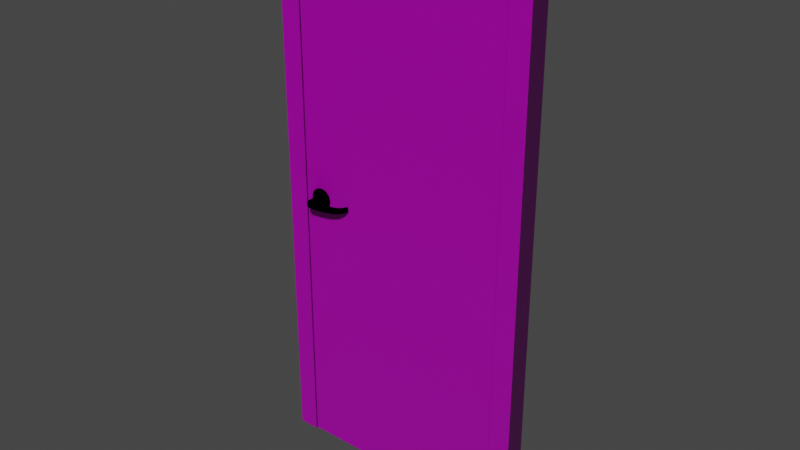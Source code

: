 # Source: Door.blend  (saved by Blender 3.5.10; exported with 4.5.12 LTS)
import bpy
from mathutils import Matrix  # noqa: F401  (used for matrix-valued properties, if any)

bpy.ops.wm.read_factory_settings(use_empty=True)
scene = bpy.context.scene
scene.name = 'Scene'

# ---- collections
col_collection = bpy.data.collections.new('Collection'); scene.collection.children.link(col_collection)

# ---- images (referenced by path relative to the original .blend; pixels are not part of the script)
import os
ASSET_DIR = os.environ.get("B2B_ASSET_DIR", "")  # directory of the original .blend (textures are referenced by path, not embedded)
HERE = os.path.dirname(os.path.abspath(__file__))  # packed textures are extracted next to this script under _unpacked/

def load_image(name, relpath, width, height, colorspace="sRGB"):
    """Load a texture the original file referenced (path relative to the .blend, or extracted next to this script)."""
    p = next((c for c in (os.path.join(HERE, relpath), os.path.join(ASSET_DIR, relpath)) if relpath and os.path.exists(c)), "")
    if p:
        img = bpy.data.images.load(p, check_existing=True)
        img.name = name
    else:  # same state as the original file: an image datablock whose file is absent (Cycles renders it pink)
        img = bpy.data.images.new(name, width, height)
        img.source = "FILE"
        img.filepath = "//" + (relpath or name)
    img.colorspace_settings.name = colorspace
    return img
img_doortexture_png = load_image('DoorTexture.png', 'DoorTexture.png', 1024, 1024, 'sRGB')
img_doortexturenormalmap_png = load_image('DoorTextureNormalMap.png', 'DoorTextureNormalMap.png', 1024, 1024, 'sRGB')

# ---- materials (node trees are filled in below, after node groups)
mat_doormat = bpy.data.materials.new('DoorMat')
mat_doormat.use_transparent_shadow = False
mat_handle_material = bpy.data.materials.new('Handle_material')
mat_handle_material.use_transparent_shadow = False
mat_handle_material.diffuse_color = (0.578, 0.555, 0.736, 1.0)

# ---- material node trees
mat_doormat.use_nodes = True; mat_doormat.node_tree.nodes.clear()
_N = mat_doormat.node_tree.nodes; _L = mat_doormat.node_tree.links
n0 = _N.new('ShaderNodeBsdfPrincipled'); n0.name = 'Principled BSDF'; n0.location = (10, 300)
n0.distribution = 'GGX'
n0.subsurface_method = 'RANDOM_WALK_SKIN'
n0.inputs[3].default_value = 1.45
n0.inputs[27].default_value = (0.0, 0.0, 0.0, 1.0)
n0.inputs[28].default_value = 1.0
n1 = _N.new('ShaderNodeOutputMaterial'); n1.name = 'Material Output'; n1.location = (300, 300)
n2 = _N.new('ShaderNodeTexImage'); n2.name = 'Image Texture'; n2.location = (-307, 247)
n2.image = img_doortexture_png
n3 = _N.new('ShaderNodeTexImage'); n3.name = 'Image Texture.001'; n3.location = (-440, -69)
n3.image = img_doortexturenormalmap_png
n4 = _N.new('ShaderNodeNormalMap'); n4.name = 'Normal Map'; n4.location = (-188, -135)
_L.new(n0.outputs[0], n1.inputs[0])
_L.new(n2.outputs[0], n0.inputs[0])
_L.new(n3.outputs[0], n4.inputs[1])
_L.new(n4.outputs[0], n0.inputs[5])
n1.is_active_output = True
mat_handle_material.use_nodes = True; mat_handle_material.node_tree.nodes.clear()
_N = mat_handle_material.node_tree.nodes; _L = mat_handle_material.node_tree.links
n0 = _N.new('ShaderNodeBsdfPrincipled'); n0.name = 'Principled BSDF'; n0.location = (10, 300)
n0.distribution = 'GGX'
n0.subsurface_method = 'RANDOM_WALK_SKIN'
n0.inputs[3].default_value = 1.45
n0.inputs[27].default_value = (0.0, 0.0, 0.0, 1.0)
n0.inputs[28].default_value = 1.0
n1 = _N.new('ShaderNodeBsdfAnisotropic'); n1.name = 'Glossy_0'; n1.location = (700, 160)
n1.distribution = 'GGX'
n1.inputs[1].default_value = 0.2
_L.new(n1.outputs[0], n1.inputs[0])

# ---- world
world_world = bpy.data.worlds.new('World'); scene.world = world_world
world_world.use_nodes = True; world_world.node_tree.nodes.clear()
_N = world_world.node_tree.nodes; _L = world_world.node_tree.links
n0 = _N.new('ShaderNodeOutputWorld'); n0.name = 'World Output'; n0.location = (300, 300)
n1 = _N.new('ShaderNodeBackground'); n1.name = 'Background'; n1.location = (10, 300)
n1.inputs[0].default_value = (0.05088, 0.05088, 0.05088, 1.0)
_L.new(n1.outputs[0], n0.inputs[0])
n0.is_active_output = True
world_world.color = (0.05088, 0.05088, 0.05088)
world_world.use_sun_shadow = False
world_world.sun_shadow_jitter_overblur = 0.0

# ---- meshes
me_doorfrane = bpy.data.meshes.new('DoorFrane')
me_doorfrane.from_pydata([(-0.5, -0.02667, 0.0), (-0.5, 0.05333, 0.0), (-0.42, 0.05333, 0.0), (-0.5, -0.02667, 2.1), (-0.5, 0.05333, 2.1), (0.5, 0.05333, 2.1), (0.5, -0.02667, 2.1), (0.42, -0.02667, 2.02), (-0.42, 0.05333, 2.02), (0.42, -0.02667, 0.0), (0.5, -0.02667, 0.0), (0.5, 0.05333, 0.0), (0.42, 0.01333, 2.02), (-0.42, 0.01333, 2.02), (-0.42, 0.01333, 0.0), (-0.4, 0.01333, 2.02), (-0.4, 0.01333, 0.0), (-0.4, 0.05333, 2.02), (-0.4, 0.05333, 0.0), (0.42, 0.01333, 0.0), (-0.42, -0.02667, 2.02), (-0.42, -0.02667, 0.0), (0.42, 0.05333, 2.02), (0.42, 0.05333, 0.0), (0.4, 0.05333, 0.0), (0.4, 0.01333, 0.0), (0.4, 0.05333, 2.02), (0.4, 0.01333, 2.0), (0.4, 0.01333, 2.02), (-0.4, 0.05333, 2.0), (-0.4, 0.01333, 2.0), (0.4, 0.05333, 2.0)], [], [(3, 4, 1, 0), (7, 12, 19, 9), (4, 3, 6, 5), (10, 11, 5, 6), (13, 20, 21, 14), (17, 15, 16, 18), (11, 23, 22, 5), (20, 13, 12, 7), (20, 3, 0, 21), (9, 10, 6, 7), (13, 14, 16, 15), (4, 8, 2, 1), (29, 31, 27, 30), (7, 6, 3, 20), (8, 4, 5, 22), (14, 2, 18, 16), (17, 18, 2, 8), (28, 25, 19, 12), (28, 26, 24, 25), (25, 24, 23, 19), (22, 23, 24, 26), (29, 17, 26, 31), (15, 30, 27, 28), (8, 22, 26)])
_uv = me_doorfrane.uv_layers.new(name='UVMap')
_uv.uv.foreach_set('vector', [0.9862, 0.9935, 0.9487, 0.9935, 0.9487, 0.009164, 0.9862, 0.009164, 0.9934, 0.956, 0.9746, 0.956, 0.9746, 0.009164, 0.9934, 0.009164, 0.9862, 0.4779, 0.9487, 0.4779, 0.9487, 0.009164, 0.9862, 0.009164, 0.9518, 0.009164, 0.9893, 0.009164, 0.9893, 0.9935, 0.9518, 0.9935, 0.9527, 0.956, 0.934, 0.956, 0.934, 0.009164, 0.9527, 0.009164, 0.9827, 0.956, 0.964, 0.956, 0.964, 0.009164, 0.9827, 0.009164, 0.9538, 0.009164, 0.9913, 0.009164, 0.9913, 0.956, 0.9538, 0.9935, 0.9594, 0.02287, 0.9782, 0.02287, 0.9782, 0.4166, 0.9594, 0.4166, 0.989, 0.956, 0.9515, 0.9935, 0.9515, 0.009164, 0.989, 0.009164, 0.9502, 0.009164, 0.9877, 0.009164, 0.9877, 0.9935, 0.9502, 0.956, 0.967, 0.956, 0.967, 0.009164, 0.9763, 0.009164, 0.9763, 0.956, 0.9869, 0.9935, 0.9494, 0.956, 0.9494, 0.009164, 0.9869, 0.009164, 0.9807, 0.02287, 0.9807, 0.3978, 0.9619, 0.3978, 0.9619, 0.02287, 0.9563, 0.5608, 0.9938, 0.5233, 0.9938, 0.992, 0.9563, 0.9546, 0.9477, 0.5624, 0.9852, 0.5249, 0.9852, 0.9936, 0.9477, 0.9561, 0.8744, 0.939, 0.8744, 0.9203, 0.8838, 0.9203, 0.8838, 0.939, 0.9803, 0.956, 0.9803, 0.009164, 0.9897, 0.009164, 0.9897, 0.956, 0.9648, 0.956, 0.9648, 0.009164, 0.9742, 0.009164, 0.9742, 0.956, 0.9879, 0.956, 0.9691, 0.956, 0.9691, 0.009164, 0.9879, 0.009164, 0.836, 0.939, 0.836, 0.9203, 0.8453, 0.9203, 0.8453, 0.939, 0.9742, 0.956, 0.9742, 0.009164, 0.9836, 0.009164, 0.9836, 0.956, 0.99, 0.3978, 0.9806, 0.3978, 0.9806, 0.02287, 0.99, 0.02287, 0.9643, 0.02287, 0.9737, 0.02287, 0.9737, 0.3978, 0.9643, 0.3978, 0.9129, 0.9203, 0.9129, 0.9203, 0.9129, 0.9203])
me_doorfrane.materials.append(mat_doormat)
me_doorfrane.update()
me_door = bpy.data.meshes.new('Door')
me_door.from_pydata([(-0.836, 0.0, -1.046), (-0.836, 0.034, -1.046), (0.0, 0.034, -1.046), (0.0, 0.0, -1.046), (-0.836, 0.0, 0.964), (-0.836, 0.034, 0.964), (0.0, 0.034, 0.964), (0.0, 0.0, 0.964)], [], [(4, 5, 1, 0), (5, 6, 2, 1), (6, 7, 3, 2), (7, 4, 0, 3), (0, 1, 2, 3), (7, 6, 5, 4)])
_uv = me_door.uv_layers.new(name='UVMap')
_uv.uv.foreach_set('vector', [0.8914, 0.9921, 0.8748, 0.9921, 0.8748, 0.007877, 0.8914, 0.007877, 0.859, 0.9921, 0.4496, 0.9921, 0.4496, 0.007877, 0.859, 0.007877, 0.4339, 0.9921, 0.4172, 0.9921, 0.4172, 0.007877, 0.4339, 0.007877, 0.4172, 0.9921, 0.007877, 0.9921, 0.007877, 0.007877, 0.4172, 0.007877, 0.9072, 0.433, 0.9238, 0.433, 0.9238, 0.8424, 0.9072, 0.8424, 0.9072, 0.007877, 0.9238, 0.007877, 0.9238, 0.4172, 0.9072, 0.4172])
me_door.materials.append(mat_doormat)
me_door.update()
me_handle_front = bpy.data.meshes.new('Handle_Front')
me_handle_front.from_pydata([(-0.03019, -0.002781, -0.03282), (-0.04255, -0.002942, -0.01332), (-0.0435, -0.003072, 0.009742), (-0.03279, -0.003135, 0.03019), (-0.01329, -0.003114, 0.04254), (0.009772, -0.003016, 0.04349), (0.03022, -0.002866, 0.03279), (0.04257, -0.002704, 0.01329), (0.04352, -0.002575, -0.009773), (0.03281, -0.002512, -0.03022), (0.01332, -0.002532, -0.04257), (-0.009746, -0.00263, -0.04352), (-0.02902, -0.01959, -0.03172), (-0.04093, -0.01974, -0.01293), (-0.04184, -0.01987, 0.009297), (-0.03152, -0.01993, 0.029), (-0.01273, -0.01991, 0.04091), (0.009494, -0.01982, 0.04183), (0.0292, -0.01967, 0.03151), (0.04111, -0.01952, 0.01272), (0.04202, -0.01939, -0.009511), (0.0317, -0.01933, -0.02922), (0.01291, -0.01935, -0.04112), (-0.009317, -0.01944, -0.04204), (1.283e-05, -0.002823, -1.534e-05), (-0.01446, -0.01961, -0.01591), (-0.02041, -0.01969, -0.006515), (-0.02087, -0.01975, 0.004593), (-0.01571, -0.01978, 0.01444), (-0.006319, -0.01977, 0.02039), (0.004789, -0.01973, 0.02085), (0.01464, -0.01965, 0.01569), (0.02059, -0.01958, 0.006302), (0.02105, -0.01951, -0.004807), (0.01589, -0.01948, -0.01466), (0.006496, -0.01949, -0.02061), (-0.004612, -0.01954, -0.02106), (-0.01441, -0.0315, -0.01597), (-0.02036, -0.03158, -0.00658), (-0.02082, -0.03164, 0.004529), (-0.01566, -0.03167, 0.01438), (-0.006266, -0.03166, 0.02033), (0.004842, -0.03161, 0.02079), (0.01469, -0.03154, 0.01563), (0.02064, -0.03146, 0.006237), (0.0211, -0.0314, -0.004871), (0.01594, -0.03137, -0.01472), (0.00655, -0.03138, -0.02067), (-0.004559, -0.03143, -0.02113), (-0.01446, -0.02062, -0.01591), (-0.02041, -0.0207, -0.00652), (-0.02086, -0.02076, 0.004588), (-0.01571, -0.02079, 0.01444), (-0.006315, -0.02078, 0.02039), (0.004794, -0.02074, 0.02085), (0.01464, -0.02066, 0.01569), (0.02059, -0.02059, 0.006296), (0.02105, -0.02052, -0.004812), (0.01589, -0.02049, -0.01466), (0.006501, -0.0205, -0.02061), (-0.004608, -0.02055, -0.02107), (-0.01216, -0.0315, -0.01353), (-0.01719, -0.03157, -0.00559), (-0.01758, -0.03162, 0.003803), (-0.01322, -0.03165, 0.01213), (-0.005277, -0.03164, 0.01716), (0.004117, -0.0316, 0.01755), (0.01245, -0.03154, 0.01319), (0.01748, -0.03147, 0.005248), (0.01786, -0.03142, -0.004146), (0.0135, -0.03139, -0.01247), (0.00556, -0.0314, -0.01751), (-0.003833, -0.03144, -0.01789), (-0.01852, -0.009612, -0.005855), (-0.01313, -0.009541, -0.01436), (-0.01894, -0.009668, 0.004205), (-0.01426, -0.009696, 0.01312), (-0.00576, -0.009687, 0.01851), (0.0043, -0.009644, 0.01893), (0.01322, -0.009578, 0.01426), (0.01861, -0.009508, 0.005751), (0.01902, -0.009451, -0.004308), (0.01435, -0.009424, -0.01323), (0.005846, -0.009433, -0.01862), (-0.004214, -0.009476, -0.01903), (-0.01205, -0.02431, -0.01334), (-0.01702, -0.02438, -0.005488), (-0.01741, -0.02443, 0.003796), (-0.0131, -0.02445, 0.01203), (-0.005246, -0.02445, 0.017), (0.004038, -0.02441, 0.01738), (0.01227, -0.02435, 0.01307), (0.01724, -0.02428, 0.005224), (0.01763, -0.02423, -0.004061), (0.01331, -0.0242, -0.01229), (0.005465, -0.02421, -0.01727), (-0.003819, -0.02425, -0.01765), (-0.01189, -0.05946, -0.01353), (-0.01687, -0.05952, -0.005679), (-0.01725, -0.05958, 0.003605), (-0.01294, -0.0596, 0.01184), (-0.005088, -0.05959, 0.01681), (0.004196, -0.05955, 0.01719), (0.01243, -0.05949, 0.01288), (0.0174, -0.05943, 0.005033), (0.01778, -0.05938, -0.004252), (0.01347, -0.05935, -0.01248), (0.005623, -0.05936, -0.01746), (-0.003661, -0.0594, -0.01784), (-0.01184, -0.07237, -0.0136), (-0.01681, -0.07244, -0.00575), (-0.01719, -0.07249, 0.003535), (-0.01288, -0.07252, 0.01177), (-0.00503, -0.07251, 0.01674), (0.004254, -0.07247, 0.01712), (0.01249, -0.07241, 0.01281), (0.01746, -0.07234, 0.004962), (0.01784, -0.07229, -0.004322), (0.01353, -0.07227, -0.01255), (0.005681, -0.07227, -0.01753), (-0.003603, -0.07231, -0.01791), (0.1257, -0.06936, -0.006631), (0.1269, -0.06874, -0.003521), (0.1274, -0.0684, 0.001802), (0.1271, -0.06844, 0.007911), (0.1262, -0.06884, 0.01317), (0.1248, -0.06949, 0.01617), (0.1242, -0.06165, -0.006511), (0.1253, -0.06103, -0.003401), (0.1259, -0.06069, 0.001922), (0.1256, -0.06073, 0.008031), (0.1246, -0.06113, 0.01329), (0.1232, -0.06178, 0.01629), (0.1369, -0.01982, -0.0064), (0.1345, -0.01899, -0.006496), (0.1377, -0.01831, -0.003302), (0.1379, -0.01746, 0.002013), (0.1377, -0.01749, 0.008122), (0.137, -0.0184, 0.01339), (0.136, -0.01995, 0.0164), (0.1336, -0.01912, 0.0163), (0.1352, -0.01748, -0.003398), (0.1355, -0.01662, 0.001918), (0.1352, -0.01666, 0.008026), (0.1345, -0.01757, 0.01329), (0.0003253, -0.07239, -0.0003937)], [], [(24, 0, 1), (24, 1, 2), (24, 2, 3), (24, 3, 4), (24, 4, 5), (24, 5, 6), (24, 6, 7), (24, 7, 8), (24, 8, 9), (24, 9, 10), (24, 10, 11), (11, 0, 24), (0, 12, 13, 1), (1, 13, 14, 2), (2, 14, 15, 3), (3, 15, 16, 4), (4, 16, 17, 5), (5, 17, 18, 6), (6, 18, 19, 7), (7, 19, 20, 8), (8, 20, 21, 9), (9, 21, 22, 10), (10, 22, 23, 11), (12, 0, 11, 23), (13, 12, 25, 26), (14, 13, 26, 27), (15, 14, 27, 28), (16, 15, 28, 29), (17, 16, 29, 30), (18, 17, 30, 31), (19, 18, 31, 32), (20, 19, 32, 33), (21, 20, 33, 34), (22, 21, 34, 35), (23, 22, 35, 36), (12, 23, 36, 25), (25, 49, 50, 26), (49, 37, 38, 50), (26, 50, 51, 27), (50, 38, 39, 51), (27, 51, 52, 28), (51, 39, 40, 52), (28, 52, 53, 29), (52, 40, 41, 53), (29, 53, 54, 30), (53, 41, 42, 54), (30, 54, 55, 31), (54, 42, 43, 55), (31, 55, 56, 32), (55, 43, 44, 56), (32, 56, 57, 33), (56, 44, 45, 57), (33, 57, 58, 34), (57, 45, 46, 58), (34, 58, 59, 35), (58, 46, 47, 59), (35, 59, 60, 36), (59, 47, 48, 60), (36, 60, 49, 25), (60, 48, 37, 49), (38, 37, 61, 62), (39, 38, 62, 63), (40, 39, 63, 64), (41, 40, 64, 65), (42, 41, 65, 66), (43, 42, 66, 67), (44, 43, 67, 68), (45, 44, 68, 69), (46, 45, 69, 70), (47, 46, 70, 71), (48, 47, 71, 72), (37, 48, 72, 61), (62, 61, 74, 73), (63, 62, 73, 75), (64, 63, 75, 76), (65, 64, 76, 77), (66, 65, 77, 78), (67, 66, 78, 79), (68, 67, 79, 80), (69, 68, 80, 81), (70, 69, 81, 82), (71, 70, 82, 83), (72, 71, 83, 84), (61, 72, 84, 74), (86, 85, 97, 98), (87, 86, 98, 99), (88, 87, 99, 100), (89, 88, 100, 101), (90, 89, 101, 102), (91, 90, 102, 103), (92, 91, 103, 104), (93, 92, 104, 105), (94, 93, 105, 106), (95, 94, 106, 107), (96, 95, 107, 108), (97, 85, 96, 108), (98, 97, 109, 110), (99, 98, 110, 111), (100, 99, 111, 112), (101, 100, 112, 113), (102, 101, 113, 114), (108, 107, 119, 120), (108, 120, 109, 97), (119, 107, 127, 121), (118, 119, 121, 122), (117, 118, 122, 123), (116, 117, 123, 124), (115, 116, 124, 125), (114, 115, 125, 126), (102, 114, 126, 132), (107, 106, 128, 127), (106, 105, 129, 128), (105, 104, 130, 129), (104, 103, 131, 130), (103, 102, 132, 131), (121, 127, 134, 133), (122, 121, 133, 135), (123, 122, 135, 136), (124, 123, 136, 137), (125, 124, 137, 138), (126, 125, 138, 139), (132, 126, 139, 140), (127, 128, 141, 134), (128, 129, 142, 141), (129, 130, 143, 142), (130, 131, 144, 143), (131, 132, 140, 144), (138, 144, 140, 139), (137, 143, 144, 138), (136, 142, 143, 137), (135, 141, 142, 136), (133, 134, 141, 135), (110, 109, 145), (111, 110, 145), (112, 111, 145), (113, 112, 145), (114, 113, 145), (115, 114, 145), (116, 115, 145), (117, 116, 145), (118, 117, 145), (119, 118, 145), (120, 119, 145), (109, 120, 145)])
me_handle_front.polygons.foreach_set('use_smooth', [True] * 144)
_uv = me_handle_front.uv_layers.new(name='UVMap')
_uv.uv.foreach_set('vector', [0.5659, 0.1619, 0.6722, 0.05533, 0.7112, 0.1229, 0.5659, 0.1619, 0.7112, 0.1229, 0.7112, 0.2009, 0.5659, 0.1619, 0.7112, 0.2009, 0.6722, 0.2684, 0.5659, 0.1619, 0.6722, 0.2684, 0.6048, 0.3074, 0.5659, 0.1619, 0.6048, 0.3074, 0.5269, 0.3074, 0.5659, 0.1619, 0.5269, 0.3074, 0.4595, 0.2684, 0.5659, 0.1619, 0.4595, 0.2684, 0.4206, 0.2009, 0.5659, 0.1619, 0.4206, 0.2009, 0.4206, 0.1229, 0.5659, 0.1619, 0.4206, 0.1229, 0.4595, 0.05533, 0.5659, 0.1619, 0.4595, 0.05533, 0.5269, 0.01634, 0.5659, 0.1619, 0.5269, 0.01634, 0.6048, 0.01634, 0.6048, 0.01634, 0.6722, 0.05533, 0.5659, 0.1619, 0.6311, 0.6533, 0.6876, 0.6571, 0.6894, 0.7222, 0.6329, 0.7208, 0.6329, 0.7208, 0.6894, 0.7222, 0.6894, 0.7974, 0.6329, 0.7988, 0.6329, 0.7988, 0.6894, 0.7974, 0.6876, 0.8625, 0.6311, 0.8663, 0.8539, 0.01634, 0.9107, 0.02012, 0.9105, 0.08607, 0.8536, 0.08477, 0.8536, 0.08477, 0.9105, 0.08607, 0.9105, 0.1612, 0.8536, 0.1627, 0.8536, 0.1627, 0.9105, 0.1612, 0.9107, 0.2254, 0.8539, 0.2293, 0.5415, 0.6533, 0.5984, 0.6571, 0.596, 0.7222, 0.539, 0.7208, 0.539, 0.7208, 0.596, 0.7222, 0.596, 0.7974, 0.539, 0.7988, 0.539, 0.7988, 0.596, 0.7974, 0.5984, 0.8625, 0.5415, 0.8663, 0.8836, 0.3401, 0.9404, 0.3439, 0.9404, 0.409, 0.8836, 0.4076, 0.8836, 0.4076, 0.9404, 0.409, 0.9404, 0.4842, 0.8836, 0.4856, 0.9404, 0.5493, 0.8836, 0.5531, 0.8836, 0.4856, 0.9404, 0.4842, 0.4206, 0.4427, 0.4581, 0.3777, 0.5095, 0.429, 0.4907, 0.4615, 0.4206, 0.5179, 0.4206, 0.4427, 0.4907, 0.4615, 0.4907, 0.4991, 0.4581, 0.583, 0.4206, 0.5179, 0.4907, 0.4991, 0.5095, 0.5316, 0.5232, 0.6206, 0.4581, 0.583, 0.5095, 0.5316, 0.542, 0.5504, 0.5984, 0.6206, 0.5232, 0.6206, 0.542, 0.5504, 0.5796, 0.5504, 0.6635, 0.583, 0.5984, 0.6206, 0.5796, 0.5504, 0.6121, 0.5316, 0.7011, 0.5179, 0.6635, 0.583, 0.6121, 0.5316, 0.6309, 0.4991, 0.7011, 0.4427, 0.7011, 0.5179, 0.6309, 0.4991, 0.6309, 0.4615, 0.6635, 0.3777, 0.7011, 0.4427, 0.6309, 0.4615, 0.6121, 0.429, 0.5984, 0.3401, 0.6635, 0.3777, 0.6121, 0.429, 0.5796, 0.4102, 0.5232, 0.3401, 0.5984, 0.3401, 0.5796, 0.4102, 0.542, 0.4102, 0.4581, 0.3777, 0.5232, 0.3401, 0.542, 0.4102, 0.5095, 0.429, 0.1671, 0.9673, 0.1637, 0.9673, 0.1628, 0.9347, 0.1662, 0.9347, 0.1637, 0.9673, 0.127, 0.9673, 0.1261, 0.9347, 0.1628, 0.9347, 0.1662, 0.9347, 0.1628, 0.9347, 0.1628, 0.8972, 0.1662, 0.8972, 0.1628, 0.9347, 0.1261, 0.9347, 0.1261, 0.8972, 0.1628, 0.8972, 0.1662, 0.8972, 0.1628, 0.8972, 0.1637, 0.8646, 0.1671, 0.8646, 0.1628, 0.8972, 0.1261, 0.8972, 0.127, 0.8646, 0.1637, 0.8646, 0.9835, 0.1189, 0.9801, 0.1189, 0.9802, 0.08598, 0.9837, 0.08598, 0.9801, 0.1189, 0.9434, 0.1189, 0.9435, 0.08598, 0.9802, 0.08598, 0.9837, 0.08598, 0.9802, 0.08598, 0.9802, 0.04843, 0.9837, 0.04843, 0.9802, 0.08598, 0.9435, 0.08598, 0.9435, 0.04842, 0.9802, 0.04843, 0.9837, 0.04843, 0.9802, 0.04843, 0.9801, 0.01635, 0.9835, 0.01635, 0.9802, 0.04843, 0.9435, 0.04842, 0.9434, 0.01634, 0.9801, 0.01635, 0.1273, 0.7293, 0.1307, 0.7293, 0.1295, 0.7619, 0.1261, 0.7619, 0.1307, 0.7293, 0.1674, 0.7293, 0.1662, 0.7619, 0.1295, 0.7619, 0.1261, 0.7619, 0.1295, 0.7619, 0.1295, 0.7994, 0.1261, 0.7994, 0.1295, 0.7619, 0.1662, 0.7619, 0.1662, 0.7994, 0.1295, 0.7994, 0.1261, 0.7994, 0.1295, 0.7994, 0.1307, 0.832, 0.1273, 0.832, 0.1295, 0.7994, 0.1662, 0.7994, 0.1674, 0.832, 0.1307, 0.832, 0.9835, 0.2543, 0.9801, 0.2543, 0.9801, 0.2217, 0.9836, 0.2217, 0.9801, 0.2543, 0.9434, 0.2543, 0.9434, 0.2217, 0.9801, 0.2217, 0.9836, 0.2217, 0.9801, 0.2217, 0.9801, 0.1842, 0.9836, 0.1842, 0.9801, 0.2217, 0.9434, 0.2217, 0.9434, 0.1842, 0.9801, 0.1842, 0.9836, 0.1842, 0.9801, 0.1842, 0.9801, 0.1516, 0.9835, 0.1516, 0.9801, 0.1842, 0.9434, 0.1842, 0.9434, 0.1516, 0.9801, 0.1516, 0.01634, 0.6078, 0.03512, 0.5752, 0.04304, 0.5832, 0.02716, 0.6107, 0.01634, 0.6453, 0.01634, 0.6078, 0.02716, 0.6107, 0.02716, 0.6424, 0.03512, 0.6779, 0.01634, 0.6453, 0.02716, 0.6424, 0.04304, 0.6699, 0.06766, 0.6967, 0.03512, 0.6779, 0.04304, 0.6699, 0.07055, 0.6858, 0.1052, 0.6967, 0.06766, 0.6967, 0.07055, 0.6858, 0.1023, 0.6858, 0.1378, 0.6779, 0.1052, 0.6967, 0.1023, 0.6858, 0.1298, 0.6699, 0.1565, 0.6453, 0.1378, 0.6779, 0.1298, 0.6699, 0.1457, 0.6424, 0.1565, 0.6078, 0.1565, 0.6453, 0.1457, 0.6424, 0.1457, 0.6107, 0.1378, 0.5752, 0.1565, 0.6078, 0.1457, 0.6107, 0.1298, 0.5832, 0.1052, 0.5565, 0.1378, 0.5752, 0.1298, 0.5832, 0.1023, 0.5673, 0.06766, 0.5565, 0.1052, 0.5565, 0.1023, 0.5673, 0.07055, 0.5673, 0.03512, 0.5752, 0.06766, 0.5565, 0.07055, 0.5673, 0.04304, 0.5832, 0.8415, 0.8913, 0.8425, 0.8638, 0.9164, 0.8607, 0.9153, 0.8902, 0.8415, 0.9231, 0.8415, 0.8913, 0.9153, 0.8902, 0.9153, 0.9242, 0.8425, 0.9506, 0.8415, 0.9231, 0.9153, 0.9242, 0.9164, 0.9537, 0.8836, 0.742, 0.8836, 0.7145, 0.9578, 0.7114, 0.9578, 0.7409, 0.8836, 0.7738, 0.8836, 0.742, 0.9578, 0.7409, 0.9578, 0.7749, 0.8836, 0.8013, 0.8836, 0.7738, 0.9578, 0.7749, 0.9578, 0.8044, 0.8081, 0.9231, 0.8088, 0.9506, 0.7346, 0.9537, 0.7337, 0.9242, 0.8081, 0.8913, 0.8081, 0.9231, 0.7337, 0.9242, 0.7337, 0.8902, 0.8088, 0.8638, 0.8081, 0.8913, 0.7337, 0.8902, 0.7346, 0.8607, 0.8836, 0.6167, 0.8837, 0.5888, 0.9579, 0.5858, 0.9578, 0.6157, 0.8836, 0.6484, 0.8836, 0.6167, 0.9578, 0.6157, 0.9578, 0.6497, 0.8837, 0.6756, 0.8836, 0.6484, 0.9578, 0.6497, 0.9579, 0.6787, 0.4791, 0.654, 0.5063, 0.6533, 0.5063, 0.7719, 0.4791, 0.7726, 0.4478, 0.654, 0.4791, 0.654, 0.4791, 0.7726, 0.4478, 0.7726, 0.4206, 0.6533, 0.4478, 0.654, 0.4478, 0.7726, 0.4206, 0.7719, 0.2249, 0.04709, 0.2244, 0.01955, 0.3432, 0.0172, 0.3436, 0.04475, 0.2255, 0.07847, 0.2249, 0.04709, 0.3436, 0.04475, 0.3443, 0.07613, 0.2262, 0.1053, 0.2255, 0.07847, 0.3443, 0.07613, 0.3449, 0.1029, 0.4791, 0.8489, 0.5063, 0.8499, 0.5063, 0.9684, 0.4791, 0.9674, 0.4478, 0.8489, 0.4791, 0.8489, 0.4791, 0.9674, 0.4478, 0.9674, 0.4206, 0.8499, 0.4478, 0.8489, 0.4478, 0.9674, 0.4206, 0.9684, 0.02341, 0.4619, 0.02397, 0.4347, 0.1427, 0.4371, 0.1421, 0.4643, 0.02278, 0.4933, 0.02341, 0.4619, 0.1421, 0.4643, 0.1415, 0.4957, 0.141, 0.5229, 0.02224, 0.5205, 0.02278, 0.4933, 0.1415, 0.4957, 0.4791, 0.7726, 0.5063, 0.7719, 0.5063, 0.8155, 0.4791, 0.8162, 0.4478, 0.7726, 0.4791, 0.7726, 0.4791, 0.8162, 0.4478, 0.8162, 0.4206, 0.7719, 0.4478, 0.7726, 0.4478, 0.8162, 0.4206, 0.8155, 0.3436, 0.04475, 0.3432, 0.0172, 0.3868, 0.01634, 0.3873, 0.04389, 0.3443, 0.07613, 0.3436, 0.04475, 0.3873, 0.04389, 0.3879, 0.07527, 0.1415, 0.4957, 0.1421, 0.4643, 0.1858, 0.4652, 0.1851, 0.4966, 0.1415, 0.4957, 0.1851, 0.4966, 0.1846, 0.5238, 0.141, 0.5229, 0.1858, 0.4652, 0.1421, 0.4643, 0.1596, 0.06285, 0.1858, 0.05827, 0.8352, 0.4415, 0.8509, 0.4144, 0.8309, 0.8212, 0.8206, 0.8255, 0.808, 0.4572, 0.8352, 0.4415, 0.8206, 0.8255, 0.8027, 0.828, 0.7766, 0.4572, 0.808, 0.4572, 0.8027, 0.828, 0.782, 0.828, 0.7494, 0.4415, 0.7766, 0.4572, 0.782, 0.828, 0.7641, 0.8255, 0.7337, 0.4144, 0.7494, 0.4415, 0.7641, 0.8255, 0.7538, 0.8212, 0.3443, 0.07613, 0.3879, 0.07527, 0.3879, 0.4816, 0.3617, 0.477, 0.3356, 0.9644, 0.3199, 0.9372, 0.3048, 0.5585, 0.3151, 0.5627, 0.3199, 0.9372, 0.2927, 0.9216, 0.2869, 0.5561, 0.3048, 0.5585, 0.2927, 0.9216, 0.2613, 0.9216, 0.2662, 0.5561, 0.2869, 0.5561, 0.2613, 0.9216, 0.2342, 0.9372, 0.2483, 0.5585, 0.2662, 0.5561, 0.2342, 0.9372, 0.2185, 0.9644, 0.238, 0.5627, 0.2483, 0.5585, 0.1858, 0.05827, 0.1596, 0.06285, 0.01634, 0.02451, 0.01936, 0.01634, 0.8106, 0.01942, 0.821, 0.01713, 0.821, 0.1864, 0.8106, 0.1917, 0.7927, 0.02063, 0.8106, 0.01942, 0.8106, 0.1917, 0.7927, 0.1946, 0.772, 0.02042, 0.7927, 0.02063, 0.7927, 0.1946, 0.772, 0.1943, 0.7542, 0.01885, 0.772, 0.02042, 0.772, 0.1943, 0.7541, 0.1911, 0.7439, 0.01634, 0.7542, 0.01885, 0.7541, 0.1911, 0.7439, 0.1857, 0.3617, 0.477, 0.3879, 0.4816, 0.2215, 0.5234, 0.2185, 0.5153, 0.01634, 0.7305, 0.0267, 0.7327, 0.02675, 0.8811, 0.01634, 0.876, 0.0267, 0.7327, 0.04461, 0.7338, 0.04468, 0.8839, 0.02675, 0.8811, 0.04461, 0.7338, 0.06527, 0.7335, 0.06534, 0.8836, 0.04468, 0.8839, 0.06527, 0.7335, 0.08314, 0.7318, 0.08318, 0.8803, 0.06534, 0.8836, 0.08314, 0.7318, 0.09343, 0.7293, 0.09343, 0.8749, 0.08318, 0.8803, 0.3698, 0.6229, 0.3782, 0.6229, 0.3808, 0.6332, 0.3724, 0.6332, 0.3683, 0.605, 0.3767, 0.605, 0.3782, 0.6229, 0.3698, 0.6229, 0.3683, 0.5843, 0.3767, 0.5843, 0.3767, 0.605, 0.3683, 0.605, 0.3698, 0.5664, 0.3782, 0.5664, 0.3767, 0.5843, 0.3683, 0.5843, 0.3724, 0.5561, 0.3808, 0.5561, 0.3782, 0.5664, 0.3698, 0.5664, 0.808, 0.3401, 0.8352, 0.3558, 0.7923, 0.3987, 0.7766, 0.3401, 0.808, 0.3401, 0.7923, 0.3987, 0.7494, 0.3558, 0.7766, 0.3401, 0.7923, 0.3987, 0.7337, 0.383, 0.7494, 0.3558, 0.7923, 0.3987, 0.7337, 0.4144, 0.7337, 0.383, 0.7923, 0.3987, 0.7494, 0.4415, 0.7337, 0.4144, 0.7923, 0.3987, 0.7766, 0.4572, 0.7494, 0.4415, 0.7923, 0.3987, 0.808, 0.4572, 0.7766, 0.4572, 0.7923, 0.3987, 0.8352, 0.4415, 0.808, 0.4572, 0.7923, 0.3987, 0.8509, 0.4144, 0.8352, 0.4415, 0.7923, 0.3987, 0.8509, 0.383, 0.8509, 0.4144, 0.7923, 0.3987, 0.8352, 0.3558, 0.8509, 0.383, 0.7923, 0.3987])
me_handle_front.materials.append(mat_handle_material)
me_handle_front.update()
me_handle_back = bpy.data.meshes.new('Handle_Back')
me_handle_back.from_pydata([(-0.03019, -0.002781, -0.03282), (-0.04255, -0.002942, -0.01332), (-0.0435, -0.003072, 0.009742), (-0.03279, -0.003135, 0.03019), (-0.01329, -0.003114, 0.04254), (0.009772, -0.003016, 0.04349), (0.03022, -0.002866, 0.03279), (0.04257, -0.002704, 0.01329), (0.04352, -0.002575, -0.009773), (0.03281, -0.002512, -0.03022), (0.01332, -0.002532, -0.04257), (-0.009746, -0.00263, -0.04352), (-0.02902, -0.01959, -0.03172), (-0.04093, -0.01974, -0.01293), (-0.04184, -0.01987, 0.009297), (-0.03152, -0.01993, 0.029), (-0.01273, -0.01991, 0.04091), (0.009494, -0.01982, 0.04183), (0.0292, -0.01967, 0.03151), (0.04111, -0.01952, 0.01272), (0.04202, -0.01939, -0.009511), (0.0317, -0.01933, -0.02922), (0.01291, -0.01935, -0.04112), (-0.009317, -0.01944, -0.04204), (1.283e-05, -0.002823, -1.534e-05), (-0.01446, -0.01961, -0.01591), (-0.02041, -0.01969, -0.006515), (-0.02087, -0.01975, 0.004593), (-0.01571, -0.01978, 0.01444), (-0.006319, -0.01977, 0.02039), (0.004789, -0.01973, 0.02085), (0.01464, -0.01965, 0.01569), (0.02059, -0.01958, 0.006302), (0.02105, -0.01951, -0.004807), (0.01589, -0.01948, -0.01466), (0.006496, -0.01949, -0.02061), (-0.004612, -0.01954, -0.02106), (-0.01441, -0.0315, -0.01597), (-0.02036, -0.03158, -0.00658), (-0.02082, -0.03164, 0.004529), (-0.01566, -0.03167, 0.01438), (-0.006266, -0.03166, 0.02033), (0.004842, -0.03161, 0.02079), (0.01469, -0.03154, 0.01563), (0.02064, -0.03146, 0.006237), (0.0211, -0.0314, -0.004871), (0.01594, -0.03137, -0.01472), (0.00655, -0.03138, -0.02067), (-0.004559, -0.03143, -0.02113), (-0.01446, -0.02062, -0.01591), (-0.02041, -0.0207, -0.00652), (-0.02086, -0.02076, 0.004588), (-0.01571, -0.02079, 0.01444), (-0.006315, -0.02078, 0.02039), (0.004794, -0.02074, 0.02085), (0.01464, -0.02066, 0.01569), (0.02059, -0.02059, 0.006296), (0.02105, -0.02052, -0.004812), (0.01589, -0.02049, -0.01466), (0.006501, -0.0205, -0.02061), (-0.004608, -0.02055, -0.02107), (-0.01216, -0.0315, -0.01353), (-0.01719, -0.03157, -0.00559), (-0.01758, -0.03162, 0.003803), (-0.01322, -0.03165, 0.01213), (-0.005277, -0.03164, 0.01716), (0.004117, -0.0316, 0.01755), (0.01245, -0.03154, 0.01319), (0.01748, -0.03147, 0.005248), (0.01786, -0.03142, -0.004146), (0.0135, -0.03139, -0.01247), (0.00556, -0.0314, -0.01751), (-0.003833, -0.03144, -0.01789), (-0.01852, -0.009612, -0.005855), (-0.01313, -0.009541, -0.01436), (-0.01894, -0.009668, 0.004205), (-0.01426, -0.009696, 0.01312), (-0.00576, -0.009687, 0.01851), (0.0043, -0.009644, 0.01893), (0.01322, -0.009578, 0.01426), (0.01861, -0.009508, 0.005751), (0.01902, -0.009451, -0.004308), (0.01435, -0.009424, -0.01323), (0.005846, -0.009433, -0.01862), (-0.004214, -0.009476, -0.01903), (-0.01205, -0.02431, -0.01334), (-0.01702, -0.02438, -0.005488), (-0.01741, -0.02443, 0.003796), (-0.0131, -0.02445, 0.01203), (-0.005246, -0.02445, 0.017), (0.004038, -0.02441, 0.01738), (0.01227, -0.02435, 0.01307), (0.01724, -0.02428, 0.005224), (0.01763, -0.02423, -0.004061), (0.01331, -0.0242, -0.01229), (0.005465, -0.02421, -0.01727), (-0.003819, -0.02425, -0.01765), (-0.01189, -0.05946, -0.01353), (-0.01687, -0.05952, -0.005679), (-0.01725, -0.05958, 0.003605), (-0.01294, -0.0596, 0.01184), (-0.005088, -0.05959, 0.01681), (0.004196, -0.05955, 0.01719), (0.01243, -0.05949, 0.01288), (0.0174, -0.05943, 0.005033), (0.01778, -0.05938, -0.004252), (0.01347, -0.05935, -0.01248), (0.005623, -0.05936, -0.01746), (-0.003661, -0.0594, -0.01784), (-0.01184, -0.07237, -0.0136), (-0.01681, -0.07244, -0.00575), (-0.01719, -0.07249, 0.003535), (-0.01288, -0.07252, 0.01177), (-0.00503, -0.07251, 0.01674), (0.004254, -0.07247, 0.01712), (0.01249, -0.07241, 0.01281), (0.01746, -0.07234, 0.004962), (0.01784, -0.07229, -0.004322), (0.01353, -0.07227, -0.01255), (0.005681, -0.07227, -0.01753), (-0.003603, -0.07231, -0.01791), (0.1257, -0.06936, -0.006631), (0.1269, -0.06874, -0.003521), (0.1274, -0.0684, 0.001802), (0.1271, -0.06844, 0.007911), (0.1262, -0.06884, 0.01317), (0.1248, -0.06949, 0.01617), (0.1242, -0.06165, -0.006511), (0.1253, -0.06103, -0.003401), (0.1259, -0.06069, 0.001922), (0.1256, -0.06073, 0.008031), (0.1246, -0.06113, 0.01329), (0.1232, -0.06178, 0.01629), (0.1369, -0.01982, -0.0064), (0.1345, -0.01899, -0.006496), (0.1377, -0.01831, -0.003302), (0.1379, -0.01746, 0.002013), (0.1377, -0.01749, 0.008122), (0.137, -0.0184, 0.01339), (0.136, -0.01995, 0.0164), (0.1336, -0.01912, 0.0163), (0.1352, -0.01748, -0.003398), (0.1355, -0.01662, 0.001918), (0.1352, -0.01666, 0.008026), (0.1345, -0.01757, 0.01329), (0.0003253, -0.07239, -0.0003937)], [], [(24, 0, 1), (24, 1, 2), (24, 2, 3), (24, 3, 4), (24, 4, 5), (24, 5, 6), (24, 6, 7), (24, 7, 8), (24, 8, 9), (24, 9, 10), (24, 10, 11), (11, 0, 24), (0, 12, 13, 1), (1, 13, 14, 2), (2, 14, 15, 3), (3, 15, 16, 4), (4, 16, 17, 5), (5, 17, 18, 6), (6, 18, 19, 7), (7, 19, 20, 8), (8, 20, 21, 9), (9, 21, 22, 10), (10, 22, 23, 11), (12, 0, 11, 23), (13, 12, 25, 26), (14, 13, 26, 27), (15, 14, 27, 28), (16, 15, 28, 29), (17, 16, 29, 30), (18, 17, 30, 31), (19, 18, 31, 32), (20, 19, 32, 33), (21, 20, 33, 34), (22, 21, 34, 35), (23, 22, 35, 36), (12, 23, 36, 25), (25, 49, 50, 26), (49, 37, 38, 50), (26, 50, 51, 27), (50, 38, 39, 51), (27, 51, 52, 28), (51, 39, 40, 52), (28, 52, 53, 29), (52, 40, 41, 53), (29, 53, 54, 30), (53, 41, 42, 54), (30, 54, 55, 31), (54, 42, 43, 55), (31, 55, 56, 32), (55, 43, 44, 56), (32, 56, 57, 33), (56, 44, 45, 57), (33, 57, 58, 34), (57, 45, 46, 58), (34, 58, 59, 35), (58, 46, 47, 59), (35, 59, 60, 36), (59, 47, 48, 60), (36, 60, 49, 25), (60, 48, 37, 49), (38, 37, 61, 62), (39, 38, 62, 63), (40, 39, 63, 64), (41, 40, 64, 65), (42, 41, 65, 66), (43, 42, 66, 67), (44, 43, 67, 68), (45, 44, 68, 69), (46, 45, 69, 70), (47, 46, 70, 71), (48, 47, 71, 72), (37, 48, 72, 61), (62, 61, 74, 73), (63, 62, 73, 75), (64, 63, 75, 76), (65, 64, 76, 77), (66, 65, 77, 78), (67, 66, 78, 79), (68, 67, 79, 80), (69, 68, 80, 81), (70, 69, 81, 82), (71, 70, 82, 83), (72, 71, 83, 84), (61, 72, 84, 74), (86, 85, 97, 98), (87, 86, 98, 99), (88, 87, 99, 100), (89, 88, 100, 101), (90, 89, 101, 102), (91, 90, 102, 103), (92, 91, 103, 104), (93, 92, 104, 105), (94, 93, 105, 106), (95, 94, 106, 107), (96, 95, 107, 108), (97, 85, 96, 108), (98, 97, 109, 110), (99, 98, 110, 111), (100, 99, 111, 112), (101, 100, 112, 113), (102, 101, 113, 114), (108, 107, 119, 120), (108, 120, 109, 97), (119, 107, 127, 121), (118, 119, 121, 122), (117, 118, 122, 123), (116, 117, 123, 124), (115, 116, 124, 125), (114, 115, 125, 126), (102, 114, 126, 132), (107, 106, 128, 127), (106, 105, 129, 128), (105, 104, 130, 129), (104, 103, 131, 130), (103, 102, 132, 131), (121, 127, 134, 133), (122, 121, 133, 135), (123, 122, 135, 136), (124, 123, 136, 137), (125, 124, 137, 138), (126, 125, 138, 139), (132, 126, 139, 140), (127, 128, 141, 134), (128, 129, 142, 141), (129, 130, 143, 142), (130, 131, 144, 143), (131, 132, 140, 144), (138, 144, 140, 139), (137, 143, 144, 138), (136, 142, 143, 137), (135, 141, 142, 136), (133, 134, 141, 135), (110, 109, 145), (111, 110, 145), (112, 111, 145), (113, 112, 145), (114, 113, 145), (115, 114, 145), (116, 115, 145), (117, 116, 145), (118, 117, 145), (119, 118, 145), (120, 119, 145), (109, 120, 145)])
me_handle_back.polygons.foreach_set('use_smooth', [True] * 144)
_uv = me_handle_back.uv_layers.new(name='UVMap')
_uv.uv.foreach_set('vector', [0.5659, 0.1619, 0.6722, 0.05533, 0.7112, 0.1229, 0.5659, 0.1619, 0.7112, 0.1229, 0.7112, 0.2009, 0.5659, 0.1619, 0.7112, 0.2009, 0.6722, 0.2684, 0.5659, 0.1619, 0.6722, 0.2684, 0.6048, 0.3074, 0.5659, 0.1619, 0.6048, 0.3074, 0.5269, 0.3074, 0.5659, 0.1619, 0.5269, 0.3074, 0.4595, 0.2684, 0.5659, 0.1619, 0.4595, 0.2684, 0.4206, 0.2009, 0.5659, 0.1619, 0.4206, 0.2009, 0.4206, 0.1229, 0.5659, 0.1619, 0.4206, 0.1229, 0.4595, 0.05533, 0.5659, 0.1619, 0.4595, 0.05533, 0.5269, 0.01634, 0.5659, 0.1619, 0.5269, 0.01634, 0.6048, 0.01634, 0.6048, 0.01634, 0.6722, 0.05533, 0.5659, 0.1619, 0.6311, 0.6533, 0.6876, 0.6571, 0.6894, 0.7222, 0.6329, 0.7208, 0.6329, 0.7208, 0.6894, 0.7222, 0.6894, 0.7974, 0.6329, 0.7988, 0.6329, 0.7988, 0.6894, 0.7974, 0.6876, 0.8625, 0.6311, 0.8663, 0.8539, 0.01634, 0.9107, 0.02012, 0.9105, 0.08607, 0.8536, 0.08477, 0.8536, 0.08477, 0.9105, 0.08607, 0.9105, 0.1612, 0.8536, 0.1627, 0.8536, 0.1627, 0.9105, 0.1612, 0.9107, 0.2254, 0.8539, 0.2293, 0.5415, 0.6533, 0.5984, 0.6571, 0.596, 0.7222, 0.539, 0.7208, 0.539, 0.7208, 0.596, 0.7222, 0.596, 0.7974, 0.539, 0.7988, 0.539, 0.7988, 0.596, 0.7974, 0.5984, 0.8625, 0.5415, 0.8663, 0.8836, 0.3401, 0.9404, 0.3439, 0.9404, 0.409, 0.8836, 0.4076, 0.8836, 0.4076, 0.9404, 0.409, 0.9404, 0.4842, 0.8836, 0.4856, 0.9404, 0.5493, 0.8836, 0.5531, 0.8836, 0.4856, 0.9404, 0.4842, 0.4206, 0.4427, 0.4581, 0.3777, 0.5095, 0.429, 0.4907, 0.4615, 0.4206, 0.5179, 0.4206, 0.4427, 0.4907, 0.4615, 0.4907, 0.4991, 0.4581, 0.583, 0.4206, 0.5179, 0.4907, 0.4991, 0.5095, 0.5316, 0.5232, 0.6206, 0.4581, 0.583, 0.5095, 0.5316, 0.542, 0.5504, 0.5984, 0.6206, 0.5232, 0.6206, 0.542, 0.5504, 0.5796, 0.5504, 0.6635, 0.583, 0.5984, 0.6206, 0.5796, 0.5504, 0.6121, 0.5316, 0.7011, 0.5179, 0.6635, 0.583, 0.6121, 0.5316, 0.6309, 0.4991, 0.7011, 0.4427, 0.7011, 0.5179, 0.6309, 0.4991, 0.6309, 0.4615, 0.6635, 0.3777, 0.7011, 0.4427, 0.6309, 0.4615, 0.6121, 0.429, 0.5984, 0.3401, 0.6635, 0.3777, 0.6121, 0.429, 0.5796, 0.4102, 0.5232, 0.3401, 0.5984, 0.3401, 0.5796, 0.4102, 0.542, 0.4102, 0.4581, 0.3777, 0.5232, 0.3401, 0.542, 0.4102, 0.5095, 0.429, 0.1671, 0.9673, 0.1637, 0.9673, 0.1628, 0.9347, 0.1662, 0.9347, 0.1637, 0.9673, 0.127, 0.9673, 0.1261, 0.9347, 0.1628, 0.9347, 0.1662, 0.9347, 0.1628, 0.9347, 0.1628, 0.8972, 0.1662, 0.8972, 0.1628, 0.9347, 0.1261, 0.9347, 0.1261, 0.8972, 0.1628, 0.8972, 0.1662, 0.8972, 0.1628, 0.8972, 0.1637, 0.8646, 0.1671, 0.8646, 0.1628, 0.8972, 0.1261, 0.8972, 0.127, 0.8646, 0.1637, 0.8646, 0.9835, 0.1189, 0.9801, 0.1189, 0.9802, 0.08598, 0.9837, 0.08598, 0.9801, 0.1189, 0.9434, 0.1189, 0.9435, 0.08598, 0.9802, 0.08598, 0.9837, 0.08598, 0.9802, 0.08598, 0.9802, 0.04843, 0.9837, 0.04843, 0.9802, 0.08598, 0.9435, 0.08598, 0.9435, 0.04842, 0.9802, 0.04843, 0.9837, 0.04843, 0.9802, 0.04843, 0.9801, 0.01635, 0.9835, 0.01635, 0.9802, 0.04843, 0.9435, 0.04842, 0.9434, 0.01634, 0.9801, 0.01635, 0.1273, 0.7293, 0.1307, 0.7293, 0.1295, 0.7619, 0.1261, 0.7619, 0.1307, 0.7293, 0.1674, 0.7293, 0.1662, 0.7619, 0.1295, 0.7619, 0.1261, 0.7619, 0.1295, 0.7619, 0.1295, 0.7994, 0.1261, 0.7994, 0.1295, 0.7619, 0.1662, 0.7619, 0.1662, 0.7994, 0.1295, 0.7994, 0.1261, 0.7994, 0.1295, 0.7994, 0.1307, 0.832, 0.1273, 0.832, 0.1295, 0.7994, 0.1662, 0.7994, 0.1674, 0.832, 0.1307, 0.832, 0.9835, 0.2543, 0.9801, 0.2543, 0.9801, 0.2217, 0.9836, 0.2217, 0.9801, 0.2543, 0.9434, 0.2543, 0.9434, 0.2217, 0.9801, 0.2217, 0.9836, 0.2217, 0.9801, 0.2217, 0.9801, 0.1842, 0.9836, 0.1842, 0.9801, 0.2217, 0.9434, 0.2217, 0.9434, 0.1842, 0.9801, 0.1842, 0.9836, 0.1842, 0.9801, 0.1842, 0.9801, 0.1516, 0.9835, 0.1516, 0.9801, 0.1842, 0.9434, 0.1842, 0.9434, 0.1516, 0.9801, 0.1516, 0.01634, 0.6078, 0.03512, 0.5752, 0.04304, 0.5832, 0.02716, 0.6107, 0.01634, 0.6453, 0.01634, 0.6078, 0.02716, 0.6107, 0.02716, 0.6424, 0.03512, 0.6779, 0.01634, 0.6453, 0.02716, 0.6424, 0.04304, 0.6699, 0.06766, 0.6967, 0.03512, 0.6779, 0.04304, 0.6699, 0.07055, 0.6858, 0.1052, 0.6967, 0.06766, 0.6967, 0.07055, 0.6858, 0.1023, 0.6858, 0.1378, 0.6779, 0.1052, 0.6967, 0.1023, 0.6858, 0.1298, 0.6699, 0.1565, 0.6453, 0.1378, 0.6779, 0.1298, 0.6699, 0.1457, 0.6424, 0.1565, 0.6078, 0.1565, 0.6453, 0.1457, 0.6424, 0.1457, 0.6107, 0.1378, 0.5752, 0.1565, 0.6078, 0.1457, 0.6107, 0.1298, 0.5832, 0.1052, 0.5565, 0.1378, 0.5752, 0.1298, 0.5832, 0.1023, 0.5673, 0.06766, 0.5565, 0.1052, 0.5565, 0.1023, 0.5673, 0.07055, 0.5673, 0.03512, 0.5752, 0.06766, 0.5565, 0.07055, 0.5673, 0.04304, 0.5832, 0.8415, 0.8913, 0.8425, 0.8638, 0.9164, 0.8607, 0.9153, 0.8902, 0.8415, 0.9231, 0.8415, 0.8913, 0.9153, 0.8902, 0.9153, 0.9242, 0.8425, 0.9506, 0.8415, 0.9231, 0.9153, 0.9242, 0.9164, 0.9537, 0.8836, 0.742, 0.8836, 0.7145, 0.9578, 0.7114, 0.9578, 0.7409, 0.8836, 0.7738, 0.8836, 0.742, 0.9578, 0.7409, 0.9578, 0.7749, 0.8836, 0.8013, 0.8836, 0.7738, 0.9578, 0.7749, 0.9578, 0.8044, 0.8081, 0.9231, 0.8088, 0.9506, 0.7346, 0.9537, 0.7337, 0.9242, 0.8081, 0.8913, 0.8081, 0.9231, 0.7337, 0.9242, 0.7337, 0.8902, 0.8088, 0.8638, 0.8081, 0.8913, 0.7337, 0.8902, 0.7346, 0.8607, 0.8836, 0.6167, 0.8837, 0.5888, 0.9579, 0.5858, 0.9578, 0.6157, 0.8836, 0.6484, 0.8836, 0.6167, 0.9578, 0.6157, 0.9578, 0.6497, 0.8837, 0.6756, 0.8836, 0.6484, 0.9578, 0.6497, 0.9579, 0.6787, 0.4791, 0.654, 0.5063, 0.6533, 0.5063, 0.7719, 0.4791, 0.7726, 0.4478, 0.654, 0.4791, 0.654, 0.4791, 0.7726, 0.4478, 0.7726, 0.4206, 0.6533, 0.4478, 0.654, 0.4478, 0.7726, 0.4206, 0.7719, 0.2249, 0.04709, 0.2244, 0.01955, 0.3432, 0.0172, 0.3436, 0.04475, 0.2255, 0.07847, 0.2249, 0.04709, 0.3436, 0.04475, 0.3443, 0.07613, 0.2262, 0.1053, 0.2255, 0.07847, 0.3443, 0.07613, 0.3449, 0.1029, 0.4791, 0.8489, 0.5063, 0.8499, 0.5063, 0.9684, 0.4791, 0.9674, 0.4478, 0.8489, 0.4791, 0.8489, 0.4791, 0.9674, 0.4478, 0.9674, 0.4206, 0.8499, 0.4478, 0.8489, 0.4478, 0.9674, 0.4206, 0.9684, 0.02341, 0.4619, 0.02397, 0.4347, 0.1427, 0.4371, 0.1421, 0.4643, 0.02278, 0.4933, 0.02341, 0.4619, 0.1421, 0.4643, 0.1415, 0.4957, 0.141, 0.5229, 0.02224, 0.5205, 0.02278, 0.4933, 0.1415, 0.4957, 0.4791, 0.7726, 0.5063, 0.7719, 0.5063, 0.8155, 0.4791, 0.8162, 0.4478, 0.7726, 0.4791, 0.7726, 0.4791, 0.8162, 0.4478, 0.8162, 0.4206, 0.7719, 0.4478, 0.7726, 0.4478, 0.8162, 0.4206, 0.8155, 0.3436, 0.04475, 0.3432, 0.0172, 0.3868, 0.01634, 0.3873, 0.04389, 0.3443, 0.07613, 0.3436, 0.04475, 0.3873, 0.04389, 0.3879, 0.07527, 0.1415, 0.4957, 0.1421, 0.4643, 0.1858, 0.4652, 0.1851, 0.4966, 0.1415, 0.4957, 0.1851, 0.4966, 0.1846, 0.5238, 0.141, 0.5229, 0.1858, 0.4652, 0.1421, 0.4643, 0.1596, 0.06285, 0.1858, 0.05827, 0.8352, 0.4415, 0.8509, 0.4144, 0.8309, 0.8212, 0.8206, 0.8255, 0.808, 0.4572, 0.8352, 0.4415, 0.8206, 0.8255, 0.8027, 0.828, 0.7766, 0.4572, 0.808, 0.4572, 0.8027, 0.828, 0.782, 0.828, 0.7494, 0.4415, 0.7766, 0.4572, 0.782, 0.828, 0.7641, 0.8255, 0.7337, 0.4144, 0.7494, 0.4415, 0.7641, 0.8255, 0.7538, 0.8212, 0.3443, 0.07613, 0.3879, 0.07527, 0.3879, 0.4816, 0.3617, 0.477, 0.3356, 0.9644, 0.3199, 0.9372, 0.3048, 0.5585, 0.3151, 0.5627, 0.3199, 0.9372, 0.2927, 0.9216, 0.2869, 0.5561, 0.3048, 0.5585, 0.2927, 0.9216, 0.2613, 0.9216, 0.2662, 0.5561, 0.2869, 0.5561, 0.2613, 0.9216, 0.2342, 0.9372, 0.2483, 0.5585, 0.2662, 0.5561, 0.2342, 0.9372, 0.2185, 0.9644, 0.238, 0.5627, 0.2483, 0.5585, 0.1858, 0.05827, 0.1596, 0.06285, 0.01634, 0.02451, 0.01936, 0.01634, 0.8106, 0.01942, 0.821, 0.01713, 0.821, 0.1864, 0.8106, 0.1917, 0.7927, 0.02063, 0.8106, 0.01942, 0.8106, 0.1917, 0.7927, 0.1946, 0.772, 0.02042, 0.7927, 0.02063, 0.7927, 0.1946, 0.772, 0.1943, 0.7542, 0.01885, 0.772, 0.02042, 0.772, 0.1943, 0.7541, 0.1911, 0.7439, 0.01634, 0.7542, 0.01885, 0.7541, 0.1911, 0.7439, 0.1857, 0.3617, 0.477, 0.3879, 0.4816, 0.2215, 0.5234, 0.2185, 0.5153, 0.01634, 0.7305, 0.0267, 0.7327, 0.02675, 0.8811, 0.01634, 0.876, 0.0267, 0.7327, 0.04461, 0.7338, 0.04468, 0.8839, 0.02675, 0.8811, 0.04461, 0.7338, 0.06527, 0.7335, 0.06534, 0.8836, 0.04468, 0.8839, 0.06527, 0.7335, 0.08314, 0.7318, 0.08318, 0.8803, 0.06534, 0.8836, 0.08314, 0.7318, 0.09343, 0.7293, 0.09343, 0.8749, 0.08318, 0.8803, 0.3698, 0.6229, 0.3782, 0.6229, 0.3808, 0.6332, 0.3724, 0.6332, 0.3683, 0.605, 0.3767, 0.605, 0.3782, 0.6229, 0.3698, 0.6229, 0.3683, 0.5843, 0.3767, 0.5843, 0.3767, 0.605, 0.3683, 0.605, 0.3698, 0.5664, 0.3782, 0.5664, 0.3767, 0.5843, 0.3683, 0.5843, 0.3724, 0.5561, 0.3808, 0.5561, 0.3782, 0.5664, 0.3698, 0.5664, 0.808, 0.3401, 0.8352, 0.3558, 0.7923, 0.3987, 0.7766, 0.3401, 0.808, 0.3401, 0.7923, 0.3987, 0.7494, 0.3558, 0.7766, 0.3401, 0.7923, 0.3987, 0.7337, 0.383, 0.7494, 0.3558, 0.7923, 0.3987, 0.7337, 0.4144, 0.7337, 0.383, 0.7923, 0.3987, 0.7494, 0.4415, 0.7337, 0.4144, 0.7923, 0.3987, 0.7766, 0.4572, 0.7494, 0.4415, 0.7923, 0.3987, 0.808, 0.4572, 0.7766, 0.4572, 0.7923, 0.3987, 0.8352, 0.4415, 0.808, 0.4572, 0.7923, 0.3987, 0.8509, 0.4144, 0.8352, 0.4415, 0.7923, 0.3987, 0.8509, 0.383, 0.8509, 0.4144, 0.7923, 0.3987, 0.8352, 0.3558, 0.8509, 0.383, 0.7923, 0.3987])
me_handle_back.materials.append(mat_handle_material)
me_handle_back.update()

# ---- objects
ob_doorframe = bpy.data.objects.new('DoorFrame', me_doorfrane)
ob_door = bpy.data.objects.new('Door', me_door)
ob_handle_front = bpy.data.objects.new('Handle_Front', me_handle_front)
ob_handle_back = bpy.data.objects.new('Handle_Back', me_handle_back)
ob_door_group = bpy.data.objects.new('Door_Group', None)

# ---- transforms, parenting, visibility, modifiers, constraints
ob_doorframe.parent = ob_door_group
ob_doorframe.location = (0.0, 0.0, 0.0)
ob_doorframe.lock_location = (True, True, True)
ob_doorframe.lock_rotation = (True, True, True)
ob_door.parent = ob_doorframe
ob_door.location = (0.418, -0.0221, 1.05)
ob_door.lock_location = (True, True, True)
ob_door.lock_rotation = (True, True, False)
ob_handle_front.parent = ob_door
ob_handle_front.location = (-0.764, 0.029, 0.0)
ob_handle_front.rotation_euler = (3.142, 0.0, 0.0)
ob_handle_front.lock_rotation = (True, False, True)
_m = ob_handle_front.modifiers.new('Subdivision', 'SUBSURF')
_m.levels = 2
ob_handle_back.parent = ob_door
ob_handle_back.location = (-0.764, 0.005, 0.0)
ob_handle_back.lock_rotation = (True, False, True)
_m = ob_handle_back.modifiers.new('Subdivision', 'SUBSURF')
_m.levels = 2
ob_door_group.location = (0.0, 0.0, 0.0)

# ---- collection membership
col_collection.objects.link(ob_doorframe)
col_collection.objects.link(ob_door)
col_collection.objects.link(ob_handle_front)
col_collection.objects.link(ob_handle_back)
col_collection.objects.link(ob_door_group)

# ---- scene / render settings (as saved in the file)
scene.frame_start = 1; scene.frame_end = 250; scene.frame_set(1)
scene.render.engine = 'BLENDER_EEVEE_NEXT'
scene.cycles.sampling_pattern = 'TABULATED_SOBOL'
scene.view_settings.view_transform = 'Filmic'
bpy.context.view_layer.update()

# ---- added for rendering (the .blend has no active camera and no usable light): camera, sun
cam_auto = bpy.data.cameras.new('AutoCamera')
cam_auto.lens = 50.0
cam_auto.sensor_width = 36.0
cam_auto.clip_end = 1000.0
ob_auto_camera = bpy.data.objects.new('AutoCamera', cam_auto)
scene.collection.objects.link(ob_auto_camera)
ob_auto_camera.location = (2.15769, -2.59433, 2.77615)
ob_auto_camera.rotation_euler = (1.09748, -7.21219e-08, 0.694738)
scene.camera = ob_auto_camera
light_auto_sun = bpy.data.lights.new('AutoSun', 'SUN')
light_auto_sun.energy = 3.0
light_auto_sun.angle = 0.0523599
ob_auto_sun = bpy.data.objects.new('AutoSun', light_auto_sun)
scene.collection.objects.link(ob_auto_sun)
ob_auto_sun.rotation_euler = (0.872665, 0.174533, 0.523599)
bpy.context.view_layer.update()
